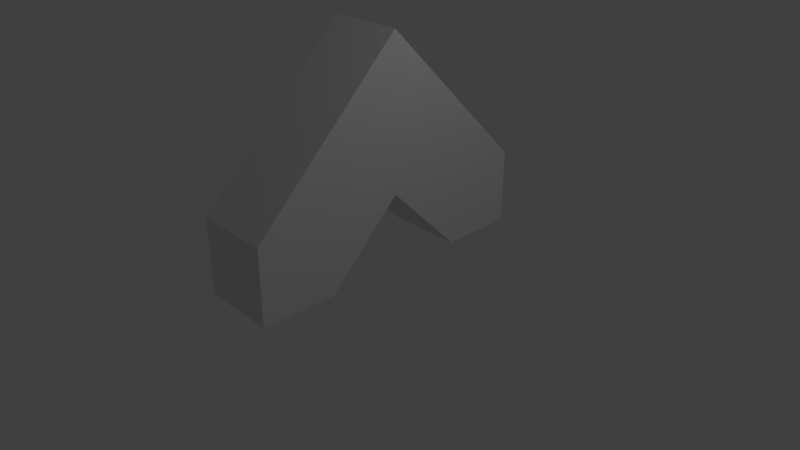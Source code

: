 # Source: RoofSupport_Top_Small.blend  (saved by Blender 2.79.0; exported with 4.5.12 LTS)
import bpy
from mathutils import Matrix  # noqa: F401  (used for matrix-valued properties, if any)

bpy.ops.wm.read_factory_settings(use_empty=True)
scene = bpy.context.scene
scene.name = 'Scene'

# ---- collections
col_collection_1 = bpy.data.collections.new('Collection 1'); scene.collection.children.link(col_collection_1)

# ---- materials (node trees are filled in below, after node groups)
mat_material = bpy.data.materials.new('Material')
mat_material.alpha_threshold = 0.0
mat_material.use_transparent_shadow = False
mat_material.roughness = 0.5
mat_material.line_color = (0.0, 0.0, 0.0, 1.0)

# ---- material node trees

# ---- world
world_world = bpy.data.worlds.new('World'); scene.world = world_world
world_world.color = (0.05088, 0.05088, 0.05088)
world_world.use_sun_shadow = False
world_world.sun_shadow_jitter_overblur = 0.0
world_world.cycles.sampling_method = 'MANUAL'

# ---- cameras
cam_camera = bpy.data.cameras.new('Camera')
cam_camera.clip_end = 100.0
cam_camera.lens = 35.0
cam_camera.sensor_width = 32.0
cam_camera.sensor_height = 18.0
cam_camera.ortho_scale = 7.314
cam_camera.dof.focus_distance = 0.0
cam_camera.dof.aperture_fstop = 128.0

# ---- lights
light_lamp = bpy.data.lights.new('Lamp', 'POINT')
light_lamp.transmission_factor = 0.0
light_lamp.cutoff_distance = 30.0
light_lamp.energy = 100.0
light_lamp.shadow_buffer_clip_start = 1.001
light_lamp.shadow_soft_size = 0.1
light_lamp.shadow_maximum_resolution = 0.006
light_lamp.use_absolute_resolution = True

# ---- meshes
me_cube = bpy.data.meshes.new('Cube')
me_cube.from_pydata([(0.5, 1.0, 0.0), (0.5, 0.0, 0.0), (-0.5, 0.0, 0.0), (-0.5, 1.0, 0.0), (0.5, -1.0, 2.0), (0.5, -1.0, 1.0), (-0.5, -1.0, 1.0), (-0.5, -1.0, 2.0), (0.5, 1.0, 1.0), (-0.5, 1.0, 1.0), (0.5, -1.0, 3.0), (-0.5, -1.0, 3.0), (0.5, -3.0, 0.0), (0.5, -2.0, 0.0), (-0.5, -3.0, 0.0), (-0.5, -2.0, 0.0), (0.5, -3.0, 1.0), (-0.5, -3.0, 1.0)], [], [(0, 1, 2, 3), (4, 10, 16, 12), (0, 4, 5, 1), (1, 5, 6, 2), (2, 6, 7, 3), (7, 6, 15, 14), (10, 8, 9, 11), (3, 7, 11, 9), (0, 3, 9, 8), (4, 0, 8, 10), (12, 14, 15, 13), (14, 12, 16, 17), (6, 5, 13, 15), (5, 4, 12, 13), (11, 7, 14, 17), (10, 11, 17, 16)])
me_cube.materials.append(mat_material)
me_cube.use_remesh_preserve_volume = False
me_cube.use_remesh_preserve_attributes = False
me_cube.use_mirror_vertex_groups = False
me_cube.update()

# ---- objects
ob_cube = bpy.data.objects.new('Cube', me_cube)
ob_lamp = bpy.data.objects.new('Lamp', light_lamp)
ob_camera = bpy.data.objects.new('Camera', cam_camera)

# ---- transforms, parenting, visibility, modifiers, constraints
ob_cube.location = (0.0, 1.0, 0.0)
ob_cube.lock_rotations_4d = False
ob_cube.empty_display_type = 'ARROWS'
ob_cube.lineart.crease_threshold = 0.0
ob_lamp.location = (4.076, 1.005, 5.904)
ob_lamp.rotation_euler = (0.6503, 0.05522, 1.866)
ob_lamp.lock_rotations_4d = False
ob_lamp.empty_display_type = 'ARROWS'
ob_lamp.color = (0.0, 0.0, 0.0, 0.0)
ob_lamp.lineart.crease_threshold = 0.0
ob_camera.location = (7.481, -6.508, 5.344)
ob_camera.rotation_euler = (1.109, 0.0, 0.8149)
ob_camera.lock_rotations_4d = False
ob_camera.empty_display_type = 'ARROWS'
ob_camera.color = (0.0, 0.0, 0.0, 0.0)
ob_camera.display_type = 'WIRE'
ob_camera.lineart.crease_threshold = 0.0

# ---- collection membership
col_collection_1.objects.link(ob_cube)
col_collection_1.objects.link(ob_lamp)
col_collection_1.objects.link(ob_camera)

# ---- scene / render settings (as saved in the file)
scene.camera = ob_camera
scene.frame_start = 1; scene.frame_end = 250; scene.frame_set(1)
scene.render.engine = 'BLENDER_EEVEE_NEXT'
scene.render.resolution_percentage = 50
scene.render.dither_intensity = 0.0
scene.cycles.use_denoising = False
scene.cycles.samples = 128
scene.cycles.sampling_pattern = 'TABULATED_SOBOL'
scene.cycles.use_adaptive_sampling = False
scene.cycles.use_light_tree = False
scene.cycles.blur_glossy = 0.0
scene.cycles.sample_clamp_indirect = 0.0
scene.view_settings.view_transform = 'Standard'
bpy.context.view_layer.update()
